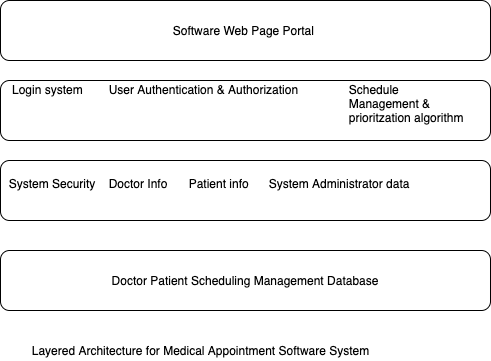

The diagram above was exported from draw.io. Its source (the exported page's mxGraphModel, read from the mxfile embedded in the PNG):
<mxGraphModel dx="1074" dy="1212" grid="1" gridSize="10" guides="1" tooltips="1" connect="1" arrows="1" fold="1" page="1" pageScale="1" pageWidth="1169" pageHeight="1654" math="0" shadow="0">
  <root>
    <mxCell id="0" />
    <mxCell id="1" parent="0" />
    <mxCell id="Is8bKmtQSJMxP-lHpfgC-1" value="Software Web Page Portal&amp;nbsp;" style="rounded=1;whiteSpace=wrap;html=1;" vertex="1" parent="1">
      <mxGeometry x="280" y="150" width="490" height="60" as="geometry" />
    </mxCell>
    <mxCell id="Is8bKmtQSJMxP-lHpfgC-2" value="&amp;nbsp; &amp;nbsp;Login system&amp;nbsp; &amp;nbsp; &amp;nbsp; &lt;span style=&quot;white-space: pre&quot;&gt;&#09;&lt;/span&gt;User Authentication &amp;amp; Authorization&lt;span style=&quot;white-space: pre&quot;&gt;&#09;&lt;/span&gt;&lt;span style=&quot;white-space: pre&quot;&gt;&#09;&lt;/span&gt;Schedule &lt;span style=&quot;white-space: pre&quot;&gt;&#09;&lt;/span&gt;&lt;span style=&quot;white-space: pre&quot;&gt;&#09;&lt;/span&gt;&lt;span style=&quot;white-space: pre&quot;&gt;&#09;&lt;/span&gt;&lt;span style=&quot;white-space: pre&quot;&gt;&#09;&lt;/span&gt;&lt;span style=&quot;white-space: pre&quot;&gt;&#09;&lt;/span&gt;&lt;span style=&quot;white-space: pre&quot;&gt;&#09;&lt;/span&gt;&lt;span style=&quot;white-space: pre&quot;&gt;&#09;&lt;/span&gt;&lt;span style=&quot;white-space: pre&quot;&gt;&#09;&lt;/span&gt;&lt;span style=&quot;white-space: pre&quot;&gt;&#09;&lt;/span&gt;&lt;span style=&quot;white-space: pre&quot;&gt;&#09;&lt;/span&gt;&lt;span style=&quot;white-space: pre&quot;&gt;&#09;&lt;span style=&quot;white-space: pre&quot;&gt;&#09;&lt;span style=&quot;white-space: pre&quot;&gt;&#09;&lt;/span&gt;&lt;/span&gt;&lt;/span&gt;Management &amp;amp; &lt;span style=&quot;white-space: pre&quot;&gt;&#09;&lt;/span&gt;&lt;span style=&quot;white-space: pre&quot;&gt;&#09;&lt;/span&gt;&lt;span style=&quot;white-space: pre&quot;&gt;&#09;&lt;/span&gt;&lt;span style=&quot;white-space: pre&quot;&gt;&#09;&lt;/span&gt;&lt;span style=&quot;white-space: pre&quot;&gt;&#09;&lt;/span&gt;&lt;span style=&quot;white-space: pre&quot;&gt;&#09;&lt;/span&gt;&lt;span style=&quot;white-space: pre&quot;&gt;&#09;&lt;/span&gt;&lt;span style=&quot;white-space: pre&quot;&gt;&#09;&lt;/span&gt;&lt;span style=&quot;white-space: pre&quot;&gt;&#09;&lt;/span&gt;&lt;span style=&quot;white-space: pre&quot;&gt;&#09;&lt;/span&gt;&lt;span style=&quot;white-space: pre&quot;&gt;&#09;&lt;/span&gt;&lt;span style=&quot;white-space: pre&quot;&gt;&#09;&lt;span style=&quot;white-space: pre&quot;&gt;&#09;&lt;/span&gt;&lt;/span&gt;prioritzation algorithm&amp;nbsp;&amp;nbsp;&lt;br&gt;&amp;nbsp;&amp;nbsp;&lt;span style=&quot;white-space: pre&quot;&gt;&#09;&lt;/span&gt;" style="rounded=1;whiteSpace=wrap;html=1;align=left;" vertex="1" parent="1">
      <mxGeometry x="280" y="230" width="490" height="60" as="geometry" />
    </mxCell>
    <mxCell id="Is8bKmtQSJMxP-lHpfgC-3" value="&amp;nbsp; System Security&lt;span style=&quot;white-space: pre&quot;&gt;&#09;&lt;/span&gt;Doctor Info&lt;span style=&quot;white-space: pre&quot;&gt;&#09;&lt;/span&gt;Patient info&amp;nbsp;&lt;span style=&quot;white-space: pre&quot;&gt;&#09;&lt;/span&gt;System Administrator data&amp;nbsp;&lt;span style=&quot;white-space: pre&quot;&gt;&#09;&lt;/span&gt;&lt;span style=&quot;white-space: pre&quot;&gt;&#09;&lt;/span&gt;&lt;span style=&quot;white-space: pre&quot;&gt;&#09;&lt;/span&gt;&lt;span style=&quot;white-space: pre&quot;&gt;&#09;&lt;/span&gt;" style="rounded=1;whiteSpace=wrap;html=1;align=left;" vertex="1" parent="1">
      <mxGeometry x="280" y="310" width="490" height="60" as="geometry" />
    </mxCell>
    <mxCell id="Is8bKmtQSJMxP-lHpfgC-4" value="Doctor Patient Scheduling Management Database" style="rounded=1;whiteSpace=wrap;html=1;" vertex="1" parent="1">
      <mxGeometry x="280" y="400" width="490" height="60" as="geometry" />
    </mxCell>
    <mxCell id="Is8bKmtQSJMxP-lHpfgC-5" value="Layered Architecture for Medical Appointment Software System" style="text;html=1;align=center;verticalAlign=middle;resizable=0;points=[];autosize=1;strokeColor=none;fillColor=none;" vertex="1" parent="1">
      <mxGeometry x="305" y="490" width="350" height="20" as="geometry" />
    </mxCell>
  </root>
</mxGraphModel>